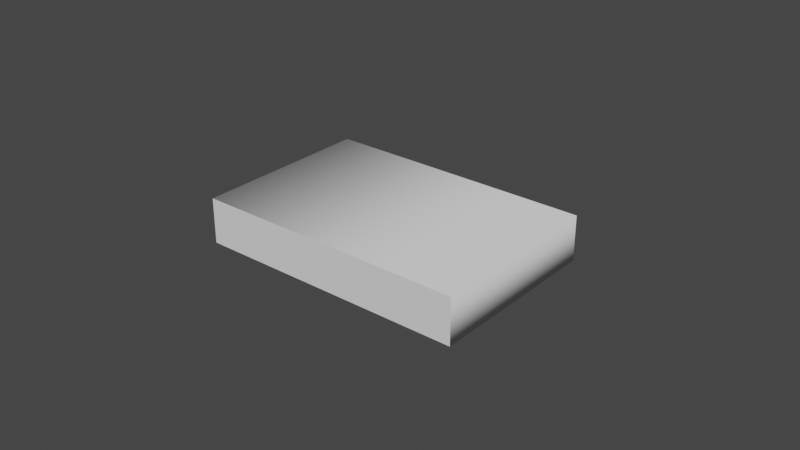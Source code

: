 # Source: Base.blend  (saved by Blender 2.83.19; exported with 4.5.12 LTS)
import bpy
from mathutils import Matrix  # noqa: F401  (used for matrix-valued properties, if any)

bpy.ops.wm.read_factory_settings(use_empty=True)
scene = bpy.context.scene
scene.name = 'Scene'

# ---- collections
col_collection = bpy.data.collections.new('Collection'); scene.collection.children.link(col_collection)

# ---- world
world_world = bpy.data.worlds.new('World'); scene.world = world_world
world_world.use_nodes = True; world_world.node_tree.nodes.clear()
_N = world_world.node_tree.nodes; _L = world_world.node_tree.links
n0 = _N.new('ShaderNodeOutputWorld'); n0.name = 'World Output'; n0.location = (300, 300)
n1 = _N.new('ShaderNodeBackground'); n1.name = 'Background'; n1.location = (10, 300)
n1.inputs[0].default_value = (0.05088, 0.05088, 0.05088, 1.0)
_L.new(n1.outputs[0], n0.inputs[0])
n0.is_active_output = True
world_world.color = (0.05088, 0.05088, 0.05088)
world_world.use_sun_shadow = False
world_world.sun_shadow_jitter_overblur = 0.0

# ---- curves / text
cu_beziercurve_001 = bpy.data.curves.new('BezierCurve.001', 'CURVE')
cu_beziercurve_001.dimensions = '3D'
_sp = cu_beziercurve_001.splines.new('BEZIER'); _sp.bezier_points.add(1)
_sp.bezier_points.foreach_set('co', [0.0, 0.0, 0.0, 0.0, -2.0, 0.0])
_sp.bezier_points.foreach_set('handle_left', [0.0, 0.5, 0.0, 0.0, -1.5, 0.0])
_sp.bezier_points.foreach_set('handle_right', [0.0, -0.5, 0.0, 0.0, -2.5, 0.0])
for _p, _l, _r in zip(_sp.bezier_points, ['ALIGNED', 'ALIGNED'], ['ALIGNED', 'ALIGNED']): _p.handle_left_type = _l; _p.handle_right_type = _r
_sp.order_u = 0
_sp.order_v = 0
cu_beziercurve_001.use_path = True
cu_beziercurve_001.use_path_clamp = True
cu_beziercurve_001.bevel_mode = 'OBJECT'
cu_beziercurve_001.bevel_resolution = 1
cu_beziercurve_001.fill_mode = 'FULL'
cu_beziercurve_001.use_fill_caps = True
cu_beziercircle = bpy.data.curves.new('BezierCircle', 'CURVE')
cu_beziercircle.dimensions = '3D'
_sp = cu_beziercircle.splines.new('BEZIER'); _sp.bezier_points.add(3)
_sp.bezier_points.foreach_set('co', [-1.5, -0.25, 0.0, -1.5, 0.25, 0.0, 1.5, 0.25, 0.0, 1.5, -0.25, 0.0])
_sp.bezier_points.foreach_set('handle_left', [-0.5, -0.25, 0.0, -1.5, 0.08333, 0.0, 0.5, 0.25, 0.0, 1.5, -0.08333, 0.0])
_sp.bezier_points.foreach_set('handle_right', [-1.5, -0.08333, 0.0, -0.5, 0.25, 0.0, 1.5, 0.08333, 0.0, 0.5, -0.25, 0.0])
for _p, _l, _r in zip(_sp.bezier_points, ['VECTOR', 'VECTOR', 'VECTOR', 'VECTOR'], ['VECTOR', 'VECTOR', 'VECTOR', 'VECTOR']): _p.handle_left_type = _l; _p.handle_right_type = _r
_sp.order_u = 0
_sp.order_v = 0
_sp.use_cyclic_u = True
cu_beziercircle.use_path = True
cu_beziercircle.use_path_clamp = True
cu_beziercircle.fill_mode = 'FULL'

# ---- objects
ob_path = bpy.data.objects.new('Path', cu_beziercurve_001)
ob_shape = bpy.data.objects.new('Shape', cu_beziercircle)

# ---- transforms, parenting, visibility, modifiers, constraints
ob_path.location = (0.0, 0.0, 0.0)
ob_path.lineart.crease_threshold = 0.0
ob_shape.location = (0.0, 0.0, 0.0)
ob_shape.lineart.crease_threshold = 0.0
cu_beziercurve_001.bevel_object = ob_shape

# ---- collection membership
col_collection.objects.link(ob_path)
col_collection.objects.link(ob_shape)

# ---- scene / render settings (as saved in the file)
scene.frame_start = 1; scene.frame_end = 250; scene.frame_set(1)
scene.render.engine = 'BLENDER_EEVEE_NEXT'
scene.cycles.use_denoising = False
scene.cycles.samples = 128
scene.cycles.sampling_pattern = 'TABULATED_SOBOL'
scene.cycles.use_adaptive_sampling = False
scene.cycles.use_light_tree = False
scene.view_settings.view_transform = 'Filmic'
bpy.context.view_layer.update()

# ---- added for rendering (the .blend has no active camera and no usable light): camera, sun
cam_auto = bpy.data.cameras.new('AutoCamera')
cam_auto.lens = 50.0
cam_auto.sensor_width = 36.0
cam_auto.clip_end = 1000.0
ob_auto_camera = bpy.data.objects.new('AutoCamera', cam_auto)
scene.collection.objects.link(ob_auto_camera)
ob_auto_camera.location = (6.34724, -8.49168, 5.07779)
ob_auto_camera.rotation_euler = (1.09748, -7.21219e-08, 0.694738)
scene.camera = ob_auto_camera
light_auto_sun = bpy.data.lights.new('AutoSun', 'SUN')
light_auto_sun.energy = 3.0
light_auto_sun.angle = 0.0523599
ob_auto_sun = bpy.data.objects.new('AutoSun', light_auto_sun)
scene.collection.objects.link(ob_auto_sun)
ob_auto_sun.rotation_euler = (0.872665, 0.174533, 0.523599)
bpy.context.view_layer.update()
